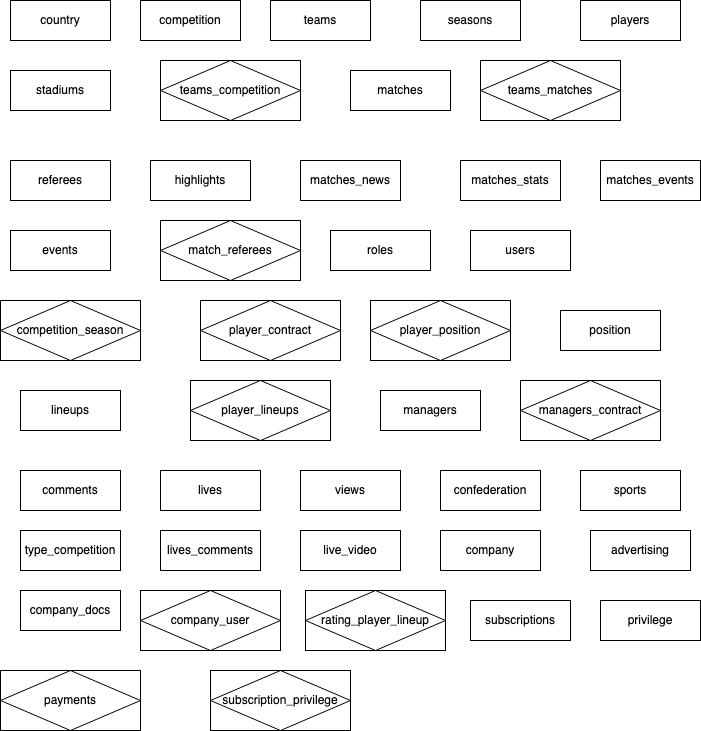

The diagram above was exported from draw.io. Its source (the exported page's mxGraphModel, read from the mxfile embedded in the PNG):
<mxGraphModel dx="1554" dy="867" grid="1" gridSize="10" guides="1" tooltips="1" connect="1" arrows="1" fold="1" page="1" pageScale="1" pageWidth="850" pageHeight="1100" math="0" shadow="0">
  <root>
    <mxCell id="0" />
    <mxCell id="1" parent="0" />
    <mxCell id="P2D0GVzwc2jKpgQ9eDWj-1" value="country" style="whiteSpace=wrap;html=1;align=center;" parent="1" vertex="1">
      <mxGeometry x="130" y="110" width="100" height="40" as="geometry" />
    </mxCell>
    <mxCell id="P2D0GVzwc2jKpgQ9eDWj-2" value="competition" style="whiteSpace=wrap;html=1;align=center;" parent="1" vertex="1">
      <mxGeometry x="260" y="110" width="100" height="40" as="geometry" />
    </mxCell>
    <mxCell id="P2D0GVzwc2jKpgQ9eDWj-3" value="teams" style="whiteSpace=wrap;html=1;align=center;" parent="1" vertex="1">
      <mxGeometry x="390" y="110" width="100" height="40" as="geometry" />
    </mxCell>
    <mxCell id="P2D0GVzwc2jKpgQ9eDWj-4" value="seasons" style="whiteSpace=wrap;html=1;align=center;" parent="1" vertex="1">
      <mxGeometry x="540" y="110" width="100" height="40" as="geometry" />
    </mxCell>
    <mxCell id="P2D0GVzwc2jKpgQ9eDWj-5" value="&lt;div&gt;players&lt;/div&gt;" style="whiteSpace=wrap;html=1;align=center;" parent="1" vertex="1">
      <mxGeometry x="700" y="110" width="100" height="40" as="geometry" />
    </mxCell>
    <mxCell id="P2D0GVzwc2jKpgQ9eDWj-6" value="stadiums" style="whiteSpace=wrap;html=1;align=center;" parent="1" vertex="1">
      <mxGeometry x="130" y="180" width="100" height="40" as="geometry" />
    </mxCell>
    <mxCell id="P2D0GVzwc2jKpgQ9eDWj-7" value="teams_competition" style="shape=associativeEntity;whiteSpace=wrap;html=1;align=center;" parent="1" vertex="1">
      <mxGeometry x="280" y="170" width="140" height="60" as="geometry" />
    </mxCell>
    <mxCell id="P2D0GVzwc2jKpgQ9eDWj-8" value="matches" style="whiteSpace=wrap;html=1;align=center;" parent="1" vertex="1">
      <mxGeometry x="470" y="180" width="100" height="40" as="geometry" />
    </mxCell>
    <mxCell id="P2D0GVzwc2jKpgQ9eDWj-9" value="teams_matches" style="shape=associativeEntity;whiteSpace=wrap;html=1;align=center;" parent="1" vertex="1">
      <mxGeometry x="600" y="170" width="140" height="60" as="geometry" />
    </mxCell>
    <mxCell id="P2D0GVzwc2jKpgQ9eDWj-10" value="referees" style="whiteSpace=wrap;html=1;align=center;" parent="1" vertex="1">
      <mxGeometry x="130" y="270" width="100" height="40" as="geometry" />
    </mxCell>
    <mxCell id="P2D0GVzwc2jKpgQ9eDWj-11" value="highlights" style="whiteSpace=wrap;html=1;align=center;" parent="1" vertex="1">
      <mxGeometry x="270" y="270" width="100" height="40" as="geometry" />
    </mxCell>
    <mxCell id="P2D0GVzwc2jKpgQ9eDWj-12" value="matches_news" style="whiteSpace=wrap;html=1;align=center;" parent="1" vertex="1">
      <mxGeometry x="420" y="270" width="100" height="40" as="geometry" />
    </mxCell>
    <mxCell id="P2D0GVzwc2jKpgQ9eDWj-13" value="matches_stats" style="whiteSpace=wrap;html=1;align=center;" parent="1" vertex="1">
      <mxGeometry x="580" y="270" width="100" height="40" as="geometry" />
    </mxCell>
    <mxCell id="P2D0GVzwc2jKpgQ9eDWj-14" value="matches_events" style="whiteSpace=wrap;html=1;align=center;" parent="1" vertex="1">
      <mxGeometry x="720" y="270" width="100" height="40" as="geometry" />
    </mxCell>
    <mxCell id="P2D0GVzwc2jKpgQ9eDWj-15" value="events" style="whiteSpace=wrap;html=1;align=center;" parent="1" vertex="1">
      <mxGeometry x="130" y="340" width="100" height="40" as="geometry" />
    </mxCell>
    <mxCell id="P2D0GVzwc2jKpgQ9eDWj-16" value="match_referees" style="shape=associativeEntity;whiteSpace=wrap;html=1;align=center;" parent="1" vertex="1">
      <mxGeometry x="280" y="330" width="140" height="60" as="geometry" />
    </mxCell>
    <mxCell id="P2D0GVzwc2jKpgQ9eDWj-17" value="roles" style="whiteSpace=wrap;html=1;align=center;" parent="1" vertex="1">
      <mxGeometry x="450" y="340" width="100" height="40" as="geometry" />
    </mxCell>
    <mxCell id="P2D0GVzwc2jKpgQ9eDWj-18" value="users" style="whiteSpace=wrap;html=1;align=center;" parent="1" vertex="1">
      <mxGeometry x="590" y="340" width="100" height="40" as="geometry" />
    </mxCell>
    <mxCell id="7zJe2pvKbkaZ-bdQiybG-1" value="competition_season" style="shape=associativeEntity;whiteSpace=wrap;html=1;align=center;" parent="1" vertex="1">
      <mxGeometry x="120" y="410" width="140" height="60" as="geometry" />
    </mxCell>
    <mxCell id="iCt-c8uW5ZYy8dLbqAzb-1" value="player_contract" style="shape=associativeEntity;whiteSpace=wrap;html=1;align=center;" parent="1" vertex="1">
      <mxGeometry x="320" y="410" width="140" height="60" as="geometry" />
    </mxCell>
    <mxCell id="xjfeDZAaeVyOl3jEWVdv-2" value="position" style="whiteSpace=wrap;html=1;align=center;" parent="1" vertex="1">
      <mxGeometry x="680" y="420" width="100" height="40" as="geometry" />
    </mxCell>
    <mxCell id="xjfeDZAaeVyOl3jEWVdv-3" value="player_position" style="shape=associativeEntity;whiteSpace=wrap;html=1;align=center;" parent="1" vertex="1">
      <mxGeometry x="490" y="410" width="140" height="60" as="geometry" />
    </mxCell>
    <mxCell id="bsWenjxDK96XJHj4Yi1C-1" value="lineups" style="whiteSpace=wrap;html=1;align=center;" parent="1" vertex="1">
      <mxGeometry x="140" y="500" width="100" height="40" as="geometry" />
    </mxCell>
    <mxCell id="bsWenjxDK96XJHj4Yi1C-3" value="&lt;div&gt;player_lineups&lt;/div&gt;" style="shape=associativeEntity;whiteSpace=wrap;html=1;align=center;" parent="1" vertex="1">
      <mxGeometry x="310" y="490" width="140" height="60" as="geometry" />
    </mxCell>
    <mxCell id="fRDwqt9MAJILGEJNlmiD-1" value="managers" style="whiteSpace=wrap;html=1;align=center;" parent="1" vertex="1">
      <mxGeometry x="500" y="500" width="100" height="40" as="geometry" />
    </mxCell>
    <mxCell id="fRDwqt9MAJILGEJNlmiD-2" value="managers_contract" style="shape=associativeEntity;whiteSpace=wrap;html=1;align=center;" parent="1" vertex="1">
      <mxGeometry x="640" y="490" width="140" height="60" as="geometry" />
    </mxCell>
    <mxCell id="MfdWFDUxJPnGXj7CsaLl-1" value="&lt;div&gt;comments&lt;/div&gt;" style="whiteSpace=wrap;html=1;align=center;" parent="1" vertex="1">
      <mxGeometry x="140" y="580" width="100" height="40" as="geometry" />
    </mxCell>
    <mxCell id="KeMy2z8eLmmPCahCAX06-1" value="lives" style="whiteSpace=wrap;html=1;align=center;" parent="1" vertex="1">
      <mxGeometry x="280" y="580" width="100" height="40" as="geometry" />
    </mxCell>
    <mxCell id="KeMy2z8eLmmPCahCAX06-2" value="company" style="whiteSpace=wrap;html=1;align=center;" parent="1" vertex="1">
      <mxGeometry x="560" y="640" width="100" height="40" as="geometry" />
    </mxCell>
    <mxCell id="KeMy2z8eLmmPCahCAX06-3" value="confederation" style="whiteSpace=wrap;html=1;align=center;" parent="1" vertex="1">
      <mxGeometry x="560" y="580" width="100" height="40" as="geometry" />
    </mxCell>
    <mxCell id="azqwcpljxl7aAH9MVMLm-1" value="sports" style="whiteSpace=wrap;html=1;align=center;" parent="1" vertex="1">
      <mxGeometry x="700" y="580" width="100" height="40" as="geometry" />
    </mxCell>
    <mxCell id="NXVCKBg3vHB9rUmSwrMa-1" value="type_competition" style="whiteSpace=wrap;html=1;align=center;" parent="1" vertex="1">
      <mxGeometry x="140" y="640" width="100" height="40" as="geometry" />
    </mxCell>
    <mxCell id="7rtDZ67qfcN7bUY5LQSm-1" value="lives_comments" style="whiteSpace=wrap;html=1;align=center;" parent="1" vertex="1">
      <mxGeometry x="280" y="640" width="100" height="40" as="geometry" />
    </mxCell>
    <mxCell id="e45g0ROltaZegDxfFU_J-1" value="live_video" style="whiteSpace=wrap;html=1;align=center;" parent="1" vertex="1">
      <mxGeometry x="420" y="640" width="100" height="40" as="geometry" />
    </mxCell>
    <mxCell id="HQ9Gc2eTR00lo648AdBC-1" value="views" style="whiteSpace=wrap;html=1;align=center;" parent="1" vertex="1">
      <mxGeometry x="420" y="580" width="100" height="40" as="geometry" />
    </mxCell>
    <mxCell id="HdT0lkUInfi8olUmVL1N-1" value="advertising" style="whiteSpace=wrap;html=1;align=center;" parent="1" vertex="1">
      <mxGeometry x="710" y="640" width="100" height="40" as="geometry" />
    </mxCell>
    <mxCell id="HdT0lkUInfi8olUmVL1N-2" value="&lt;div&gt;company_docs&lt;/div&gt;" style="whiteSpace=wrap;html=1;align=center;" parent="1" vertex="1">
      <mxGeometry x="140" y="700" width="100" height="40" as="geometry" />
    </mxCell>
    <mxCell id="4W-BWBdSuhpFaqTQdP-M-1" value="company_user" style="shape=associativeEntity;whiteSpace=wrap;html=1;align=center;" parent="1" vertex="1">
      <mxGeometry x="260" y="700" width="140" height="60" as="geometry" />
    </mxCell>
    <mxCell id="7vSSMgUcriJiJgKD2fya-1" value="rating_player_lineup" style="shape=associativeEntity;whiteSpace=wrap;html=1;align=center;" parent="1" vertex="1">
      <mxGeometry x="425" y="700" width="140" height="60" as="geometry" />
    </mxCell>
    <mxCell id="gdhzSlRrkMj193Svj3pz-1" value="payments" style="shape=associativeEntity;whiteSpace=wrap;html=1;align=center;" vertex="1" parent="1">
      <mxGeometry x="120" y="780" width="140" height="60" as="geometry" />
    </mxCell>
    <mxCell id="gdhzSlRrkMj193Svj3pz-2" value="subscriptions" style="whiteSpace=wrap;html=1;align=center;" vertex="1" parent="1">
      <mxGeometry x="590" y="710" width="100" height="40" as="geometry" />
    </mxCell>
    <mxCell id="gdhzSlRrkMj193Svj3pz-3" value="privilege" style="whiteSpace=wrap;html=1;align=center;" vertex="1" parent="1">
      <mxGeometry x="720" y="710" width="100" height="40" as="geometry" />
    </mxCell>
    <mxCell id="gdhzSlRrkMj193Svj3pz-4" value="subscription_privilege" style="shape=associativeEntity;whiteSpace=wrap;html=1;align=center;" vertex="1" parent="1">
      <mxGeometry x="330" y="780" width="140" height="60" as="geometry" />
    </mxCell>
  </root>
</mxGraphModel>